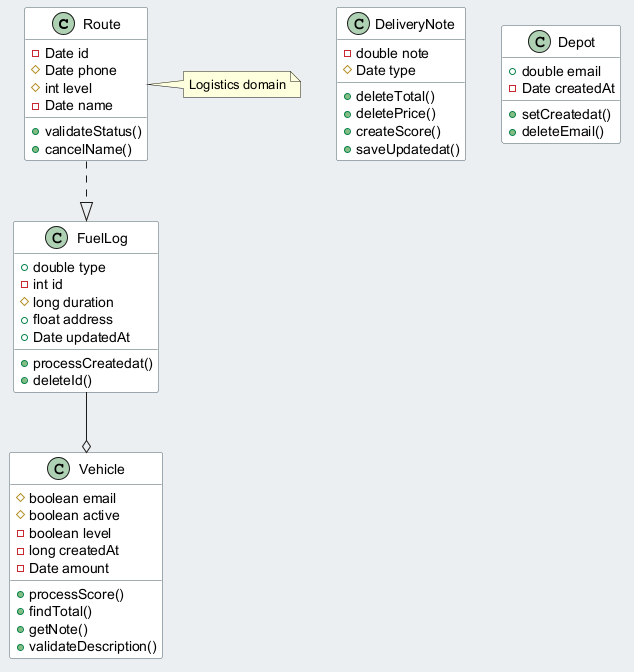

The diagram above was rendered by PlantUML. Its source (embedded in the PNG):
@startuml
skinparam backgroundColor #ECEFF1
skinparam classBackgroundColor #FFFFFF
skinparam classBorderColor #455A64
class Route {
  -Date id
  #Date phone
  #int level
  -Date name
  +validateStatus()
  +cancelName()
}
class DeliveryNote {
  -double note
  #Date type
  +deleteTotal()
  +deletePrice()
  +createScore()
  +saveUpdatedat()
}
class Vehicle {
  #boolean email
  #boolean active
  -boolean level
  -long createdAt
  -Date amount
  +processScore()
  +findTotal()
  +getNote()
  +validateDescription()
}
class Depot {
  +double email
  -Date createdAt
  +setCreatedat()
  +deleteEmail()
}
class FuelLog {
  +double type
  -int id
  #long duration
  +float address
  +Date updatedAt
  +processCreatedat()
  +deleteId()
}
Route ..|> FuelLog
FuelLog --o Vehicle
note right of Route : Logistics domain
@enduml